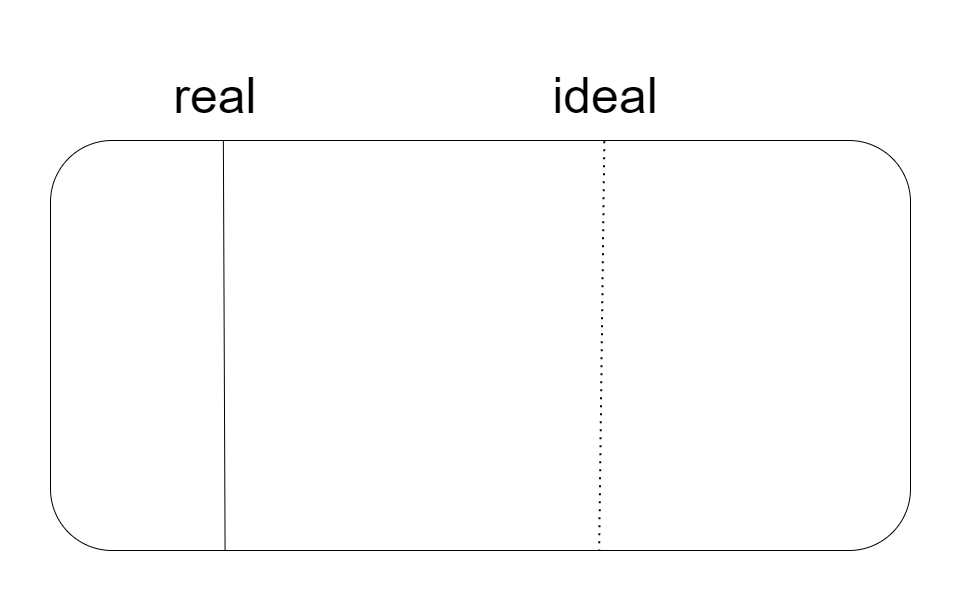

The diagram above was exported from draw.io. Its source (the exported page's mxGraphModel, read from the mxfile embedded in the PNG):
<mxGraphModel dx="1193" dy="1409" grid="1" gridSize="10" guides="0" tooltips="1" connect="0" arrows="0" fold="1" page="1" pageScale="1" pageWidth="1169" pageHeight="827" math="0" shadow="0">
  <root>
    <mxCell id="0" />
    <mxCell id="1" parent="0" />
    <mxCell id="rw19MTxWQFuzXpR0CofB-1" value="" style="rounded=1;whiteSpace=wrap;html=1;" parent="1" vertex="1">
      <mxGeometry x="160" y="-600" width="860" height="410" as="geometry" />
    </mxCell>
    <mxCell id="rw19MTxWQFuzXpR0CofB-5" value="" style="endArrow=none;dashed=1;html=1;dashPattern=1 3;strokeWidth=2;rounded=0;entryX=0.638;entryY=0.998;entryDx=0;entryDy=0;entryPerimeter=0;exitX=0.644;exitY=0.002;exitDx=0;exitDy=0;exitPerimeter=0;" parent="1" source="rw19MTxWQFuzXpR0CofB-1" target="rw19MTxWQFuzXpR0CofB-1" edge="1">
      <mxGeometry width="50" height="50" relative="1" as="geometry">
        <mxPoint x="444" y="-590" as="sourcePoint" />
        <mxPoint x="444" y="-190" as="targetPoint" />
      </mxGeometry>
    </mxCell>
    <mxCell id="rw19MTxWQFuzXpR0CofB-7" value="" style="endArrow=none;html=1;rounded=0;exitX=0.203;exitY=1;exitDx=0;exitDy=0;exitPerimeter=0;entryX=0.201;entryY=0;entryDx=0;entryDy=0;entryPerimeter=0;" parent="1" source="rw19MTxWQFuzXpR0CofB-1" target="rw19MTxWQFuzXpR0CofB-1" edge="1">
      <mxGeometry width="50" height="50" relative="1" as="geometry">
        <mxPoint x="610" y="-70" as="sourcePoint" />
        <mxPoint x="335" y="-580" as="targetPoint" />
      </mxGeometry>
    </mxCell>
    <mxCell id="rw19MTxWQFuzXpR0CofB-10" value="&lt;font style=&quot;font-size: 50px&quot;&gt;real&lt;/font&gt;" style="text;html=1;strokeColor=none;fillColor=none;align=center;verticalAlign=middle;whiteSpace=wrap;rounded=0;" parent="1" vertex="1">
      <mxGeometry x="250" y="-690" width="150" height="90" as="geometry" />
    </mxCell>
    <mxCell id="rw19MTxWQFuzXpR0CofB-11" value="&lt;font style=&quot;font-size: 50px&quot;&gt;ideal&lt;br&gt;&lt;/font&gt;" style="text;html=1;strokeColor=none;fillColor=none;align=center;verticalAlign=middle;whiteSpace=wrap;rounded=0;" parent="1" vertex="1">
      <mxGeometry x="640" y="-690" width="150" height="90" as="geometry" />
    </mxCell>
  </root>
</mxGraphModel>